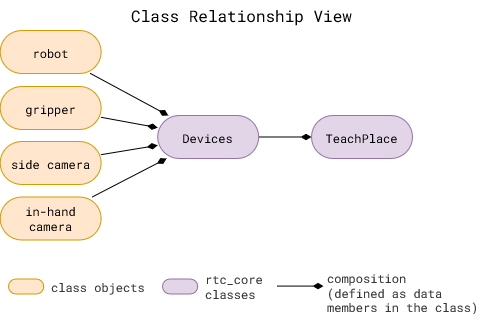

The diagram above was exported from draw.io. Its source (the exported page's mxGraphModel, read from the mxfile embedded in the PNG):
<mxGraphModel dx="-805" dy="702" grid="0" gridSize="10" guides="1" tooltips="1" connect="1" arrows="1" fold="1" page="0" pageScale="1" pageWidth="850" pageHeight="1100" math="0" shadow="0">
  <root>
    <mxCell id="0" />
    <mxCell id="1" parent="0" />
    <mxCell id="2" value="" style="group" vertex="1" connectable="0" parent="1">
      <mxGeometry x="3159.66" y="704" width="483.34000000000015" height="313.07000000000005" as="geometry" />
    </mxCell>
    <mxCell id="3" value="" style="group;fontStyle=0" vertex="1" connectable="0" parent="2">
      <mxGeometry y="30" width="483.34000000000015" height="283.07000000000005" as="geometry" />
    </mxCell>
    <mxCell id="4" style="edgeStyle=none;curved=1;rounded=0;orthogonalLoop=1;jettySize=auto;html=1;fontSize=12;startSize=8;endSize=8;endArrow=diamondThin;endFill=1;" edge="1" parent="3" source="5" target="15">
      <mxGeometry relative="1" as="geometry" />
    </mxCell>
    <mxCell id="5" value="gripper" style="rounded=1;whiteSpace=wrap;html=1;fontFamily=Roboto Mono;fontSource=https%3A%2F%2Ffonts.googleapis.com%2Fcss%3Ffamily%3DRoboto%2BMono;glass=0;shadow=0;arcSize=50;fillColor=#ffe6cc;strokeColor=#d79b00;" vertex="1" parent="3">
      <mxGeometry y="56" width="101" height="43" as="geometry" />
    </mxCell>
    <mxCell id="6" style="edgeStyle=none;curved=1;rounded=0;orthogonalLoop=1;jettySize=auto;html=1;fontSize=12;startSize=8;endSize=8;endArrow=diamondThin;endFill=1;" edge="1" parent="3" source="7" target="15">
      <mxGeometry relative="1" as="geometry" />
    </mxCell>
    <mxCell id="7" value="side camera" style="rounded=1;whiteSpace=wrap;html=1;fontFamily=Roboto Mono;fontSource=https%3A%2F%2Ffonts.googleapis.com%2Fcss%3Ffamily%3DRoboto%2BMono;glass=0;shadow=0;arcSize=50;fillColor=#ffe6cc;strokeColor=#d79b00;" vertex="1" parent="3">
      <mxGeometry y="111" width="101" height="43" as="geometry" />
    </mxCell>
    <mxCell id="8" value="" style="rounded=1;whiteSpace=wrap;html=1;fontFamily=Roboto Mono;fontSource=https%3A%2F%2Ffonts.googleapis.com%2Fcss%3Ffamily%3DRoboto%2BMono;glass=0;shadow=0;arcSize=50;fillColor=#ffe6cc;strokeColor=#d79b00;" vertex="1" parent="3">
      <mxGeometry x="8.340000000000146" y="248.5" width="35.24" height="15" as="geometry" />
    </mxCell>
    <mxCell id="9" value="class objects" style="text;html=1;align=left;verticalAlign=middle;whiteSpace=wrap;rounded=0;fontSize=12;fontFamily=Roboto Mono;fontSource=https%3A%2F%2Ffonts.googleapis.com%2Fcss%3Ffamily%3DRoboto%2BMono;fontColor=#363636;" vertex="1" parent="3">
      <mxGeometry x="49.68000000000029" y="241" width="112.66" height="30" as="geometry" />
    </mxCell>
    <mxCell id="10" style="edgeStyle=none;curved=1;rounded=0;orthogonalLoop=1;jettySize=auto;html=1;fontSize=12;startSize=8;endSize=8;endArrow=diamondThin;endFill=1;" edge="1" parent="3" source="11" target="15">
      <mxGeometry relative="1" as="geometry" />
    </mxCell>
    <mxCell id="11" value="in-hand camera" style="rounded=1;whiteSpace=wrap;html=1;fontFamily=Roboto Mono;fontSource=https%3A%2F%2Ffonts.googleapis.com%2Fcss%3Ffamily%3DRoboto%2BMono;glass=0;shadow=0;arcSize=50;fillColor=#ffe6cc;strokeColor=#d79b00;" vertex="1" parent="3">
      <mxGeometry y="166.5" width="101" height="43" as="geometry" />
    </mxCell>
    <mxCell id="12" style="edgeStyle=none;curved=1;rounded=0;orthogonalLoop=1;jettySize=auto;html=1;fontSize=12;startSize=8;endSize=8;endArrow=diamondThin;endFill=1;" edge="1" parent="3" source="13" target="15">
      <mxGeometry relative="1" as="geometry" />
    </mxCell>
    <mxCell id="13" value="robot" style="rounded=1;whiteSpace=wrap;html=1;fontFamily=Roboto Mono;fontSource=https%3A%2F%2Ffonts.googleapis.com%2Fcss%3Ffamily%3DRoboto%2BMono;glass=0;shadow=0;arcSize=50;fillColor=#ffe6cc;strokeColor=#d79b00;" vertex="1" parent="3">
      <mxGeometry width="101" height="43" as="geometry" />
    </mxCell>
    <mxCell id="14" value="" style="edgeStyle=none;curved=1;rounded=0;orthogonalLoop=1;jettySize=auto;html=1;fontSize=12;startSize=8;endSize=8;endArrow=diamondThin;endFill=1;" edge="1" parent="3" source="15" target="16">
      <mxGeometry relative="1" as="geometry" />
    </mxCell>
    <mxCell id="15" value="Devices" style="rounded=1;whiteSpace=wrap;html=1;fontFamily=Roboto Mono;fontSource=https%3A%2F%2Ffonts.googleapis.com%2Fcss%3Ffamily%3DRoboto%2BMono;glass=0;shadow=0;arcSize=50;fillColor=#e1d5e7;strokeColor=#9673a6;" vertex="1" parent="3">
      <mxGeometry x="157.51000000000022" y="85" width="101" height="43" as="geometry" />
    </mxCell>
    <mxCell id="16" value="TeachPlace" style="rounded=1;whiteSpace=wrap;html=1;fontFamily=Roboto Mono;fontSource=https%3A%2F%2Ffonts.googleapis.com%2Fcss%3Ffamily%3DRoboto%2BMono;glass=0;shadow=0;arcSize=50;fillColor=#e1d5e7;strokeColor=#9673a6;" vertex="1" parent="3">
      <mxGeometry x="311.34000000000015" y="85" width="101" height="43" as="geometry" />
    </mxCell>
    <mxCell id="17" value="rtc_core&lt;br&gt;classes" style="text;html=1;align=left;verticalAlign=middle;whiteSpace=wrap;rounded=0;fontSize=12;fontFamily=Roboto Mono;fontSource=https%3A%2F%2Ffonts.googleapis.com%2Fcss%3Ffamily%3DRoboto%2BMono;fontColor=#363636;" vertex="1" parent="3">
      <mxGeometry x="203.6800000000003" y="241" width="112.66" height="30" as="geometry" />
    </mxCell>
    <mxCell id="18" value="" style="rounded=1;whiteSpace=wrap;html=1;fontFamily=Roboto Mono;fontSource=https%3A%2F%2Ffonts.googleapis.com%2Fcss%3Ffamily%3DRoboto%2BMono;glass=0;shadow=0;arcSize=50;fillColor=#e1d5e7;strokeColor=#9673a6;" vertex="1" parent="3">
      <mxGeometry x="162.34000000000015" y="248.5" width="35.24" height="15" as="geometry" />
    </mxCell>
    <mxCell id="19" value="" style="endArrow=diamondThin;html=1;rounded=0;fontSize=12;startSize=8;endSize=8;curved=1;endFill=1;" edge="1" parent="3">
      <mxGeometry width="50" height="50" relative="1" as="geometry">
        <mxPoint x="277.34000000000015" y="255.58000000000004" as="sourcePoint" />
        <mxPoint x="323.34000000000015" y="255.58000000000004" as="targetPoint" />
      </mxGeometry>
    </mxCell>
    <mxCell id="20" value="composition&lt;br&gt;(defined as data members in the class)" style="text;html=1;align=left;verticalAlign=middle;whiteSpace=wrap;rounded=0;fontSize=12;fontFamily=Roboto Mono;fontSource=https%3A%2F%2Ffonts.googleapis.com%2Fcss%3Ffamily%3DRoboto%2BMono;fontColor=#363636;" vertex="1" parent="3">
      <mxGeometry x="325.34000000000015" y="241" width="158" height="42.07" as="geometry" />
    </mxCell>
    <mxCell id="21" value="Class Relationship View" style="text;html=1;align=center;verticalAlign=middle;whiteSpace=wrap;rounded=0;fontSize=16;fontStyle=0;fontFamily=Roboto Mono;fontSource=https%3A%2F%2Ffonts.googleapis.com%2Fcss%3Ffamily%3DRoboto%2BMono;" vertex="1" parent="2">
      <mxGeometry x="72" width="339.34" height="30" as="geometry" />
    </mxCell>
  </root>
</mxGraphModel>